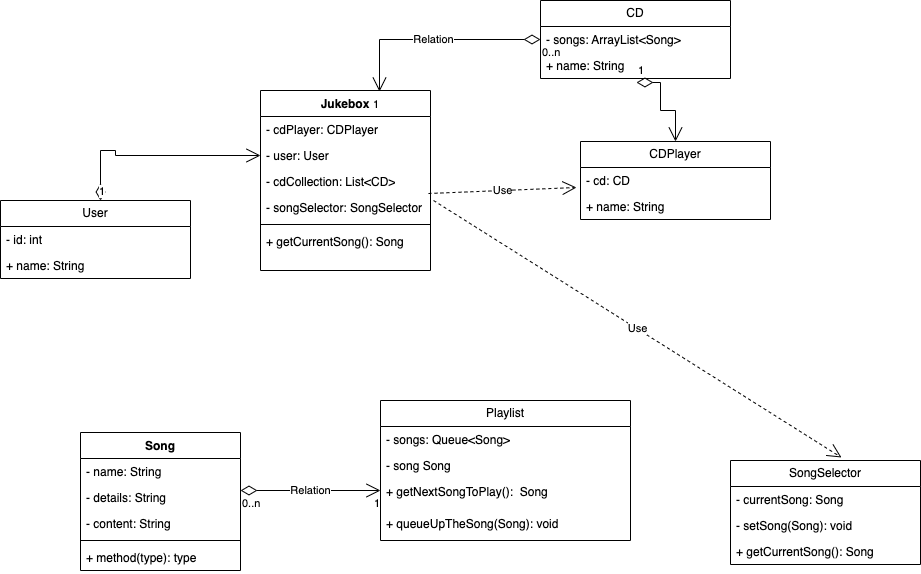

The diagram above was exported from draw.io. Its source (the exported page's mxGraphModel, read from the mxfile embedded in the PNG):
<mxGraphModel dx="1910" dy="692" grid="1" gridSize="10" guides="1" tooltips="1" connect="1" arrows="1" fold="1" page="1" pageScale="1" pageWidth="850" pageHeight="1100" math="0" shadow="0">
  <root>
    <mxCell id="0" />
    <mxCell id="1" parent="0" />
    <mxCell id="PR-pUwRme85Cqi79ZXnE-1" value="Song" style="swimlane;fontStyle=1;align=center;verticalAlign=top;childLayout=stackLayout;horizontal=1;startSize=26;horizontalStack=0;resizeParent=1;resizeParentMax=0;resizeLast=0;collapsible=1;marginBottom=0;whiteSpace=wrap;html=1;" vertex="1" parent="1">
      <mxGeometry x="-210" y="452" width="160" height="138" as="geometry" />
    </mxCell>
    <mxCell id="PR-pUwRme85Cqi79ZXnE-2" value="- name: String&lt;br&gt;" style="text;strokeColor=none;fillColor=none;align=left;verticalAlign=top;spacingLeft=4;spacingRight=4;overflow=hidden;rotatable=0;points=[[0,0.5],[1,0.5]];portConstraint=eastwest;whiteSpace=wrap;html=1;" vertex="1" parent="PR-pUwRme85Cqi79ZXnE-1">
      <mxGeometry y="26" width="160" height="26" as="geometry" />
    </mxCell>
    <mxCell id="PR-pUwRme85Cqi79ZXnE-5" value="- details: String" style="text;strokeColor=none;fillColor=none;align=left;verticalAlign=top;spacingLeft=4;spacingRight=4;overflow=hidden;rotatable=0;points=[[0,0.5],[1,0.5]];portConstraint=eastwest;whiteSpace=wrap;html=1;" vertex="1" parent="PR-pUwRme85Cqi79ZXnE-1">
      <mxGeometry y="52" width="160" height="26" as="geometry" />
    </mxCell>
    <mxCell id="PR-pUwRme85Cqi79ZXnE-6" value="- content: String" style="text;strokeColor=none;fillColor=none;align=left;verticalAlign=top;spacingLeft=4;spacingRight=4;overflow=hidden;rotatable=0;points=[[0,0.5],[1,0.5]];portConstraint=eastwest;whiteSpace=wrap;html=1;" vertex="1" parent="PR-pUwRme85Cqi79ZXnE-1">
      <mxGeometry y="78" width="160" height="26" as="geometry" />
    </mxCell>
    <mxCell id="PR-pUwRme85Cqi79ZXnE-3" value="" style="line;strokeWidth=1;fillColor=none;align=left;verticalAlign=middle;spacingTop=-1;spacingLeft=3;spacingRight=3;rotatable=0;labelPosition=right;points=[];portConstraint=eastwest;strokeColor=inherit;" vertex="1" parent="PR-pUwRme85Cqi79ZXnE-1">
      <mxGeometry y="104" width="160" height="8" as="geometry" />
    </mxCell>
    <mxCell id="PR-pUwRme85Cqi79ZXnE-4" value="+ method(type): type" style="text;strokeColor=none;fillColor=none;align=left;verticalAlign=top;spacingLeft=4;spacingRight=4;overflow=hidden;rotatable=0;points=[[0,0.5],[1,0.5]];portConstraint=eastwest;whiteSpace=wrap;html=1;" vertex="1" parent="PR-pUwRme85Cqi79ZXnE-1">
      <mxGeometry y="112" width="160" height="26" as="geometry" />
    </mxCell>
    <mxCell id="PR-pUwRme85Cqi79ZXnE-7" value="CD" style="swimlane;fontStyle=0;childLayout=stackLayout;horizontal=1;startSize=26;fillColor=none;horizontalStack=0;resizeParent=1;resizeParentMax=0;resizeLast=0;collapsible=1;marginBottom=0;whiteSpace=wrap;html=1;" vertex="1" parent="1">
      <mxGeometry x="250" y="20" width="190" height="78" as="geometry" />
    </mxCell>
    <mxCell id="PR-pUwRme85Cqi79ZXnE-8" value="- songs: ArrayList&amp;lt;Song&amp;gt;" style="text;strokeColor=none;fillColor=none;align=left;verticalAlign=top;spacingLeft=4;spacingRight=4;overflow=hidden;rotatable=0;points=[[0,0.5],[1,0.5]];portConstraint=eastwest;whiteSpace=wrap;html=1;" vertex="1" parent="PR-pUwRme85Cqi79ZXnE-7">
      <mxGeometry y="26" width="190" height="26" as="geometry" />
    </mxCell>
    <mxCell id="PR-pUwRme85Cqi79ZXnE-9" value="+ name: String" style="text;strokeColor=none;fillColor=none;align=left;verticalAlign=top;spacingLeft=4;spacingRight=4;overflow=hidden;rotatable=0;points=[[0,0.5],[1,0.5]];portConstraint=eastwest;whiteSpace=wrap;html=1;" vertex="1" parent="PR-pUwRme85Cqi79ZXnE-7">
      <mxGeometry y="52" width="190" height="26" as="geometry" />
    </mxCell>
    <mxCell id="PR-pUwRme85Cqi79ZXnE-11" value="CDPlayer" style="swimlane;fontStyle=0;childLayout=stackLayout;horizontal=1;startSize=26;fillColor=none;horizontalStack=0;resizeParent=1;resizeParentMax=0;resizeLast=0;collapsible=1;marginBottom=0;whiteSpace=wrap;html=1;" vertex="1" parent="1">
      <mxGeometry x="290" y="161" width="190" height="78" as="geometry" />
    </mxCell>
    <mxCell id="PR-pUwRme85Cqi79ZXnE-12" value="- cd: CD" style="text;strokeColor=none;fillColor=none;align=left;verticalAlign=top;spacingLeft=4;spacingRight=4;overflow=hidden;rotatable=0;points=[[0,0.5],[1,0.5]];portConstraint=eastwest;whiteSpace=wrap;html=1;" vertex="1" parent="PR-pUwRme85Cqi79ZXnE-11">
      <mxGeometry y="26" width="190" height="26" as="geometry" />
    </mxCell>
    <mxCell id="PR-pUwRme85Cqi79ZXnE-13" value="+ name: String" style="text;strokeColor=none;fillColor=none;align=left;verticalAlign=top;spacingLeft=4;spacingRight=4;overflow=hidden;rotatable=0;points=[[0,0.5],[1,0.5]];portConstraint=eastwest;whiteSpace=wrap;html=1;" vertex="1" parent="PR-pUwRme85Cqi79ZXnE-11">
      <mxGeometry y="52" width="190" height="26" as="geometry" />
    </mxCell>
    <mxCell id="PR-pUwRme85Cqi79ZXnE-18" value="Playlist" style="swimlane;fontStyle=0;childLayout=stackLayout;horizontal=1;startSize=26;fillColor=none;horizontalStack=0;resizeParent=1;resizeParentMax=0;resizeLast=0;collapsible=1;marginBottom=0;whiteSpace=wrap;html=1;" vertex="1" parent="1">
      <mxGeometry x="90" y="420" width="250" height="140" as="geometry" />
    </mxCell>
    <mxCell id="PR-pUwRme85Cqi79ZXnE-19" value="- songs: Queue&amp;lt;Song&amp;gt;" style="text;strokeColor=none;fillColor=none;align=left;verticalAlign=top;spacingLeft=4;spacingRight=4;overflow=hidden;rotatable=0;points=[[0,0.5],[1,0.5]];portConstraint=eastwest;whiteSpace=wrap;html=1;" vertex="1" parent="PR-pUwRme85Cqi79ZXnE-18">
      <mxGeometry y="26" width="250" height="26" as="geometry" />
    </mxCell>
    <mxCell id="PR-pUwRme85Cqi79ZXnE-20" value="- song Song" style="text;strokeColor=none;fillColor=none;align=left;verticalAlign=top;spacingLeft=4;spacingRight=4;overflow=hidden;rotatable=0;points=[[0,0.5],[1,0.5]];portConstraint=eastwest;whiteSpace=wrap;html=1;" vertex="1" parent="PR-pUwRme85Cqi79ZXnE-18">
      <mxGeometry y="52" width="250" height="26" as="geometry" />
    </mxCell>
    <mxCell id="PR-pUwRme85Cqi79ZXnE-22" value="+ getNextSongToPlay():&amp;nbsp; Song" style="text;strokeColor=none;fillColor=none;align=left;verticalAlign=top;spacingLeft=4;spacingRight=4;overflow=hidden;rotatable=0;points=[[0,0.5],[1,0.5]];portConstraint=eastwest;whiteSpace=wrap;html=1;" vertex="1" parent="PR-pUwRme85Cqi79ZXnE-18">
      <mxGeometry y="78" width="250" height="32" as="geometry" />
    </mxCell>
    <mxCell id="PR-pUwRme85Cqi79ZXnE-21" value="+ queueUpTheSong(Song): void&amp;nbsp;" style="text;strokeColor=none;fillColor=none;align=left;verticalAlign=top;spacingLeft=4;spacingRight=4;overflow=hidden;rotatable=0;points=[[0,0.5],[1,0.5]];portConstraint=eastwest;whiteSpace=wrap;html=1;" vertex="1" parent="PR-pUwRme85Cqi79ZXnE-18">
      <mxGeometry y="110" width="250" height="30" as="geometry" />
    </mxCell>
    <mxCell id="PR-pUwRme85Cqi79ZXnE-25" value="SongSelector" style="swimlane;fontStyle=0;childLayout=stackLayout;horizontal=1;startSize=26;fillColor=none;horizontalStack=0;resizeParent=1;resizeParentMax=0;resizeLast=0;collapsible=1;marginBottom=0;whiteSpace=wrap;html=1;" vertex="1" parent="1">
      <mxGeometry x="440" y="480" width="190" height="104" as="geometry" />
    </mxCell>
    <mxCell id="PR-pUwRme85Cqi79ZXnE-26" value="- currentSong: Song" style="text;strokeColor=none;fillColor=none;align=left;verticalAlign=top;spacingLeft=4;spacingRight=4;overflow=hidden;rotatable=0;points=[[0,0.5],[1,0.5]];portConstraint=eastwest;whiteSpace=wrap;html=1;" vertex="1" parent="PR-pUwRme85Cqi79ZXnE-25">
      <mxGeometry y="26" width="190" height="26" as="geometry" />
    </mxCell>
    <mxCell id="PR-pUwRme85Cqi79ZXnE-28" value="- setSong(Song): void" style="text;strokeColor=none;fillColor=none;align=left;verticalAlign=top;spacingLeft=4;spacingRight=4;overflow=hidden;rotatable=0;points=[[0,0.5],[1,0.5]];portConstraint=eastwest;whiteSpace=wrap;html=1;" vertex="1" parent="PR-pUwRme85Cqi79ZXnE-25">
      <mxGeometry y="52" width="190" height="26" as="geometry" />
    </mxCell>
    <mxCell id="PR-pUwRme85Cqi79ZXnE-27" value="+ getCurrentSong(): Song" style="text;strokeColor=none;fillColor=none;align=left;verticalAlign=top;spacingLeft=4;spacingRight=4;overflow=hidden;rotatable=0;points=[[0,0.5],[1,0.5]];portConstraint=eastwest;whiteSpace=wrap;html=1;" vertex="1" parent="PR-pUwRme85Cqi79ZXnE-25">
      <mxGeometry y="78" width="190" height="26" as="geometry" />
    </mxCell>
    <mxCell id="PR-pUwRme85Cqi79ZXnE-29" value="User" style="swimlane;fontStyle=0;childLayout=stackLayout;horizontal=1;startSize=26;fillColor=none;horizontalStack=0;resizeParent=1;resizeParentMax=0;resizeLast=0;collapsible=1;marginBottom=0;whiteSpace=wrap;html=1;" vertex="1" parent="1">
      <mxGeometry x="-290" y="220" width="190" height="78" as="geometry" />
    </mxCell>
    <mxCell id="PR-pUwRme85Cqi79ZXnE-30" value="- id: int" style="text;strokeColor=none;fillColor=none;align=left;verticalAlign=top;spacingLeft=4;spacingRight=4;overflow=hidden;rotatable=0;points=[[0,0.5],[1,0.5]];portConstraint=eastwest;whiteSpace=wrap;html=1;" vertex="1" parent="PR-pUwRme85Cqi79ZXnE-29">
      <mxGeometry y="26" width="190" height="26" as="geometry" />
    </mxCell>
    <mxCell id="PR-pUwRme85Cqi79ZXnE-31" value="+ name: String" style="text;strokeColor=none;fillColor=none;align=left;verticalAlign=top;spacingLeft=4;spacingRight=4;overflow=hidden;rotatable=0;points=[[0,0.5],[1,0.5]];portConstraint=eastwest;whiteSpace=wrap;html=1;" vertex="1" parent="PR-pUwRme85Cqi79ZXnE-29">
      <mxGeometry y="52" width="190" height="26" as="geometry" />
    </mxCell>
    <mxCell id="PR-pUwRme85Cqi79ZXnE-32" value="Jukebox&lt;br&gt;&lt;br&gt;" style="swimlane;fontStyle=1;align=center;verticalAlign=top;childLayout=stackLayout;horizontal=1;startSize=26;horizontalStack=0;resizeParent=1;resizeParentMax=0;resizeLast=0;collapsible=1;marginBottom=0;whiteSpace=wrap;html=1;" vertex="1" parent="1">
      <mxGeometry x="-30" y="110" width="170" height="180" as="geometry" />
    </mxCell>
    <mxCell id="PR-pUwRme85Cqi79ZXnE-36" value="- cdPlayer: CDPlayer" style="text;strokeColor=none;fillColor=none;align=left;verticalAlign=top;spacingLeft=4;spacingRight=4;overflow=hidden;rotatable=0;points=[[0,0.5],[1,0.5]];portConstraint=eastwest;whiteSpace=wrap;html=1;" vertex="1" parent="PR-pUwRme85Cqi79ZXnE-32">
      <mxGeometry y="26" width="170" height="26" as="geometry" />
    </mxCell>
    <mxCell id="PR-pUwRme85Cqi79ZXnE-37" value="- user: User" style="text;strokeColor=none;fillColor=none;align=left;verticalAlign=top;spacingLeft=4;spacingRight=4;overflow=hidden;rotatable=0;points=[[0,0.5],[1,0.5]];portConstraint=eastwest;whiteSpace=wrap;html=1;" vertex="1" parent="PR-pUwRme85Cqi79ZXnE-32">
      <mxGeometry y="52" width="170" height="26" as="geometry" />
    </mxCell>
    <mxCell id="PR-pUwRme85Cqi79ZXnE-33" value="- cdCollection: List&amp;lt;CD&amp;gt;" style="text;strokeColor=none;fillColor=none;align=left;verticalAlign=top;spacingLeft=4;spacingRight=4;overflow=hidden;rotatable=0;points=[[0,0.5],[1,0.5]];portConstraint=eastwest;whiteSpace=wrap;html=1;" vertex="1" parent="PR-pUwRme85Cqi79ZXnE-32">
      <mxGeometry y="78" width="170" height="26" as="geometry" />
    </mxCell>
    <mxCell id="PR-pUwRme85Cqi79ZXnE-38" value="- songSelector: SongSelector" style="text;strokeColor=none;fillColor=none;align=left;verticalAlign=top;spacingLeft=4;spacingRight=4;overflow=hidden;rotatable=0;points=[[0,0.5],[1,0.5]];portConstraint=eastwest;whiteSpace=wrap;html=1;" vertex="1" parent="PR-pUwRme85Cqi79ZXnE-32">
      <mxGeometry y="104" width="170" height="26" as="geometry" />
    </mxCell>
    <mxCell id="PR-pUwRme85Cqi79ZXnE-34" value="" style="line;strokeWidth=1;fillColor=none;align=left;verticalAlign=middle;spacingTop=-1;spacingLeft=3;spacingRight=3;rotatable=0;labelPosition=right;points=[];portConstraint=eastwest;strokeColor=inherit;" vertex="1" parent="PR-pUwRme85Cqi79ZXnE-32">
      <mxGeometry y="130" width="170" height="8" as="geometry" />
    </mxCell>
    <mxCell id="PR-pUwRme85Cqi79ZXnE-39" value="+ getCurrentSong(): Song" style="text;strokeColor=none;fillColor=none;align=left;verticalAlign=top;spacingLeft=4;spacingRight=4;overflow=hidden;rotatable=0;points=[[0,0.5],[1,0.5]];portConstraint=eastwest;whiteSpace=wrap;html=1;" vertex="1" parent="PR-pUwRme85Cqi79ZXnE-32">
      <mxGeometry y="138" width="170" height="42" as="geometry" />
    </mxCell>
    <mxCell id="PR-pUwRme85Cqi79ZXnE-42" value="Relation" style="endArrow=open;html=1;endSize=12;startArrow=diamondThin;startSize=14;startFill=0;edgeStyle=orthogonalEdgeStyle;rounded=0;" edge="1" parent="1">
      <mxGeometry relative="1" as="geometry">
        <mxPoint x="-50" y="510" as="sourcePoint" />
        <mxPoint x="90" y="510" as="targetPoint" />
      </mxGeometry>
    </mxCell>
    <mxCell id="PR-pUwRme85Cqi79ZXnE-43" value="0..n" style="edgeLabel;resizable=0;html=1;align=left;verticalAlign=top;" connectable="0" vertex="1" parent="PR-pUwRme85Cqi79ZXnE-42">
      <mxGeometry x="-1" relative="1" as="geometry" />
    </mxCell>
    <mxCell id="PR-pUwRme85Cqi79ZXnE-44" value="1" style="edgeLabel;resizable=0;html=1;align=right;verticalAlign=top;" connectable="0" vertex="1" parent="PR-pUwRme85Cqi79ZXnE-42">
      <mxGeometry x="1" relative="1" as="geometry" />
    </mxCell>
    <mxCell id="PR-pUwRme85Cqi79ZXnE-49" value="Use" style="endArrow=open;endSize=12;dashed=1;html=1;rounded=0;exitX=0.988;exitY=-0.038;exitDx=0;exitDy=0;exitPerimeter=0;entryX=-0.021;entryY=0.769;entryDx=0;entryDy=0;entryPerimeter=0;" edge="1" parent="1" source="PR-pUwRme85Cqi79ZXnE-38" target="PR-pUwRme85Cqi79ZXnE-12">
      <mxGeometry width="160" relative="1" as="geometry">
        <mxPoint x="220" y="340" as="sourcePoint" />
        <mxPoint x="380" y="340" as="targetPoint" />
      </mxGeometry>
    </mxCell>
    <mxCell id="PR-pUwRme85Cqi79ZXnE-50" value="Use" style="endArrow=open;endSize=12;dashed=1;html=1;rounded=0;exitX=1.018;exitY=0.231;exitDx=0;exitDy=0;exitPerimeter=0;entryX=0.584;entryY=-0.029;entryDx=0;entryDy=0;entryPerimeter=0;" edge="1" parent="1" source="PR-pUwRme85Cqi79ZXnE-38" target="PR-pUwRme85Cqi79ZXnE-25">
      <mxGeometry width="160" relative="1" as="geometry">
        <mxPoint x="148" y="223" as="sourcePoint" />
        <mxPoint x="190" y="360" as="targetPoint" />
      </mxGeometry>
    </mxCell>
    <mxCell id="PR-pUwRme85Cqi79ZXnE-51" value="1" style="endArrow=open;html=1;endSize=12;startArrow=diamondThin;startSize=14;startFill=0;edgeStyle=orthogonalEdgeStyle;align=left;verticalAlign=bottom;rounded=0;exitX=0.505;exitY=1.154;exitDx=0;exitDy=0;exitPerimeter=0;entryX=0.5;entryY=0;entryDx=0;entryDy=0;" edge="1" parent="1" source="PR-pUwRme85Cqi79ZXnE-9" target="PR-pUwRme85Cqi79ZXnE-11">
      <mxGeometry x="-1" y="3" relative="1" as="geometry">
        <mxPoint x="290" y="130" as="sourcePoint" />
        <mxPoint x="450" y="130" as="targetPoint" />
        <Array as="points">
          <mxPoint x="370" y="102" />
          <mxPoint x="370" y="130" />
          <mxPoint x="385" y="130" />
        </Array>
      </mxGeometry>
    </mxCell>
    <mxCell id="PR-pUwRme85Cqi79ZXnE-52" value="Relation" style="endArrow=open;html=1;endSize=12;startArrow=diamondThin;startSize=14;startFill=0;edgeStyle=orthogonalEdgeStyle;rounded=0;exitX=0;exitY=0.5;exitDx=0;exitDy=0;entryX=0.7;entryY=0.006;entryDx=0;entryDy=0;entryPerimeter=0;" edge="1" parent="1" source="PR-pUwRme85Cqi79ZXnE-8" target="PR-pUwRme85Cqi79ZXnE-32">
      <mxGeometry relative="1" as="geometry">
        <mxPoint x="30" y="58.5" as="sourcePoint" />
        <mxPoint x="190" y="58.5" as="targetPoint" />
      </mxGeometry>
    </mxCell>
    <mxCell id="PR-pUwRme85Cqi79ZXnE-53" value="0..n" style="edgeLabel;resizable=0;html=1;align=left;verticalAlign=top;" connectable="0" vertex="1" parent="PR-pUwRme85Cqi79ZXnE-52">
      <mxGeometry x="-1" relative="1" as="geometry" />
    </mxCell>
    <mxCell id="PR-pUwRme85Cqi79ZXnE-54" value="1" style="edgeLabel;resizable=0;html=1;align=right;verticalAlign=top;" connectable="0" vertex="1" parent="PR-pUwRme85Cqi79ZXnE-52">
      <mxGeometry x="1" relative="1" as="geometry" />
    </mxCell>
    <mxCell id="PR-pUwRme85Cqi79ZXnE-55" value="1" style="endArrow=open;html=1;endSize=12;startArrow=diamondThin;startSize=14;startFill=0;edgeStyle=orthogonalEdgeStyle;align=left;verticalAlign=bottom;rounded=0;entryX=0;entryY=0.5;entryDx=0;entryDy=0;" edge="1" parent="1" source="PR-pUwRme85Cqi79ZXnE-29" target="PR-pUwRme85Cqi79ZXnE-37">
      <mxGeometry x="-1" y="3" relative="1" as="geometry">
        <mxPoint x="-214.5" y="110" as="sourcePoint" />
        <mxPoint x="-175.5" y="169" as="targetPoint" />
        <Array as="points">
          <mxPoint x="-190" y="170" />
          <mxPoint x="-175" y="170" />
          <mxPoint x="-175" y="175" />
        </Array>
      </mxGeometry>
    </mxCell>
  </root>
</mxGraphModel>